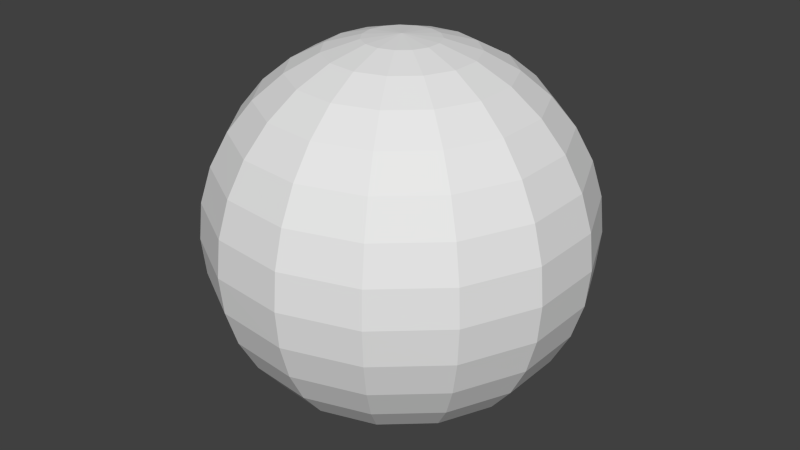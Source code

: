 # Source: player.blend  (saved by Blender 2.74.0; exported with 4.5.12 LTS)
import bpy
from mathutils import Matrix  # noqa: F401  (used for matrix-valued properties, if any)

bpy.ops.wm.read_factory_settings(use_empty=True)
scene = bpy.context.scene
scene.name = 'Scene'

# ---- collections
col_collection_1 = bpy.data.collections.new('Collection 1'); scene.collection.children.link(col_collection_1)

# ---- world
world_world = bpy.data.worlds.new('World'); scene.world = world_world
world_world.color = (0.05088, 0.05088, 0.05088)
world_world.use_sun_shadow = False
world_world.sun_shadow_jitter_overblur = 0.0
world_world.cycles.sampling_method = 'MANUAL'
world_world.cycles.sample_map_resolution = 256

# ---- meshes
me_sphere_001 = bpy.data.meshes.new('Sphere.001')
me_sphere_001.from_pydata([(-0.04877, 0.0, 0.2452), (-0.09567, 0.0, 0.231), (-0.1389, 0.0, 0.2079), (-0.1768, 0.0, 0.1768), (-0.2079, 0.0, 0.1389), (-0.231, 0.0, 0.09567), (-0.2452, 0.0, 0.04877), (-0.25, 0.0, 1.887e-08), (-0.2452, 0.0, -0.04877), (-0.231, 0.0, -0.09567), (-0.2079, 0.0, -0.1389), (-0.1768, 0.0, -0.1768), (-0.1389, 0.0, -0.2079), (-0.09567, 0.0, -0.231), (-0.04456, 0.01984, 0.2452), (-0.0874, 0.03891, 0.231), (-0.1269, 0.05649, 0.2079), (-0.1615, 0.0719, 0.1768), (-0.1899, 0.08455, 0.1389), (-0.211, 0.09394, 0.09567), (-0.224, 0.09973, 0.04877), (-0.2284, 0.1017, 1.887e-08), (-0.224, 0.09973, -0.04877), (-0.211, 0.09394, -0.09567), (-0.1899, 0.08455, -0.1389), (-0.1615, 0.0719, -0.1768), (-0.1269, 0.05649, -0.2079), (-0.0874, 0.03891, -0.231), (-0.04456, 0.01984, -0.2452), (-0.03264, 0.03625, 0.2452), (-0.06402, 0.0711, 0.231), (-0.09294, 0.1032, 0.2079), (-0.1183, 0.1314, 0.1768), (-0.1391, 0.1545, 0.1389), (-0.1545, 0.1716, 0.09567), (-0.1641, 0.1822, 0.04877), (-0.1673, 0.1858, 1.887e-08), (-0.1641, 0.1822, -0.04877), (-0.1545, 0.1716, -0.09567), (-0.1391, 0.1545, -0.1389), (-0.1183, 0.1314, -0.1768), (-0.09294, 0.1032, -0.2079), (-0.06402, 0.0711, -0.231), (-0.03264, 0.03625, -0.2452), (-0.01507, 0.04639, 0.2452), (-0.02956, 0.09099, 0.231), (-0.04292, 0.1321, 0.2079), (-0.05463, 0.1681, 0.1768), (-0.06423, 0.1977, 0.1389), (-0.07137, 0.2197, 0.09567), (-0.07577, 0.2332, 0.04877), (-0.07725, 0.2378, 1.887e-08), (-0.07577, 0.2332, -0.04877), (-0.07137, 0.2197, -0.09567), (-0.06423, 0.1977, -0.1389), (-0.05463, 0.1681, -0.1768), (-0.04292, 0.1321, -0.2079), (-0.02956, 0.09099, -0.231), (-0.01507, 0.04639, -0.2452), (0.005098, 0.04851, 0.2452), (0.01, 0.09515, 0.231), (0.01452, 0.1381, 0.2079), (0.01848, 0.1758, 0.1768), (0.02173, 0.2067, 0.1389), (0.02414, 0.2297, 0.09567), (0.02563, 0.2439, 0.04877), (0.02613, 0.2486, 1.887e-08), (0.02563, 0.2439, -0.04877), (0.02414, 0.2297, -0.09567), (0.02173, 0.2067, -0.1389), (0.01848, 0.1758, -0.1768), (0.01452, 0.1381, -0.2079), (0.01, 0.09515, -0.231), (0.005098, 0.04851, -0.2452), (0.02439, 0.04224, 0.2452), (0.04784, 0.08285, 0.231), (0.06945, 0.1203, 0.2079), (0.08839, 0.1531, 0.1768), (0.1039, 0.18, 0.1389), (0.1155, 0.2, 0.09567), (0.1226, 0.2123, 0.04877), (0.125, 0.2165, 1.887e-08), (0.1226, 0.2123, -0.04877), (0.1155, 0.2, -0.09567), (0.1039, 0.18, -0.1389), (0.08839, 0.1531, -0.1768), (0.06945, 0.1203, -0.2079), (0.04784, 0.08285, -0.231), (0.02439, 0.04224, -0.2452), (0.03946, 0.02867, 0.2452), (0.0774, 0.05623, 0.231), (0.1124, 0.08164, 0.2079), (0.143, 0.1039, 0.1768), (0.1682, 0.1222, 0.1389), (0.1869, 0.1358, 0.09567), (0.1984, 0.1441, 0.04877), (0.2023, 0.1469, 1.887e-08), (0.1984, 0.1441, -0.04877), (0.1869, 0.1358, -0.09567), (0.1682, 0.1222, -0.1389), (0.143, 0.1039, -0.1768), (0.1124, 0.08164, -0.2079), (0.0774, 0.05623, -0.231), (0.03946, 0.02867, -0.2452), (0.04771, 0.01014, 0.2452), (0.09358, 0.01989, 0.231), (0.1359, 0.02888, 0.2079), (0.1729, 0.03675, 0.1768), (0.2033, 0.04322, 0.1389), (0.2259, 0.04802, 0.09567), (0.2398, 0.05098, 0.04877), (0.2445, 0.05198, 1.887e-08), (0.2398, 0.05098, -0.04877), (0.2259, 0.04802, -0.09567), (0.2033, 0.04322, -0.1389), (0.1729, 0.03675, -0.1768), (0.1359, 0.02888, -0.2079), (0.09358, 0.01989, -0.231), (0.04771, 0.01014, -0.2452), (0.04771, -0.01014, 0.2452), (0.09358, -0.01989, 0.231), (0.1359, -0.02888, 0.2079), (0.1729, -0.03675, 0.1768), (0.2033, -0.04322, 0.1389), (0.2259, -0.04802, 0.09567), (0.2398, -0.05098, 0.04877), (0.2445, -0.05198, 1.887e-08), (0.2398, -0.05098, -0.04877), (0.2259, -0.04802, -0.09567), (0.2033, -0.04322, -0.1389), (0.1729, -0.03675, -0.1768), (0.1359, -0.02888, -0.2079), (0.09358, -0.01989, -0.231), (0.04771, -0.01014, -0.2452), (0.03946, -0.02867, 0.2452), (0.0774, -0.05623, 0.231), (0.1124, -0.08164, 0.2079), (0.143, -0.1039, 0.1768), (0.1682, -0.1222, 0.1389), (0.1869, -0.1358, 0.09567), (0.1984, -0.1441, 0.04877), (0.2023, -0.1469, 1.887e-08), (0.1984, -0.1441, -0.04877), (0.1869, -0.1358, -0.09567), (0.1682, -0.1222, -0.1389), (0.143, -0.1039, -0.1768), (0.1124, -0.08164, -0.2079), (0.0774, -0.05623, -0.231), (0.03946, -0.02867, -0.2452), (0.02439, -0.04224, 0.2452), (0.04784, -0.08285, 0.231), (0.06945, -0.1203, 0.2079), (0.08839, -0.1531, 0.1768), (0.1039, -0.18, 0.1389), (0.1155, -0.2, 0.09567), (0.1226, -0.2123, 0.04877), (0.125, -0.2165, 1.887e-08), (0.1226, -0.2123, -0.04877), (0.1155, -0.2, -0.09567), (0.1039, -0.18, -0.1389), (0.08839, -0.1531, -0.1768), (0.06945, -0.1203, -0.2079), (0.04784, -0.08285, -0.231), (0.02439, -0.04224, -0.2452), (8.146e-08, 0.0, -0.25), (0.005098, -0.04851, 0.2452), (0.01, -0.09515, 0.231), (0.01452, -0.1381, 0.2079), (0.01848, -0.1758, 0.1768), (0.02173, -0.2067, 0.1389), (0.02414, -0.2297, 0.09567), (0.02563, -0.2439, 0.04877), (0.02613, -0.2486, 1.887e-08), (0.02563, -0.2439, -0.04877), (0.02414, -0.2297, -0.09567), (0.02173, -0.2067, -0.1389), (0.01848, -0.1758, -0.1768), (0.01452, -0.1381, -0.2079), (0.01, -0.09515, -0.231), (0.005098, -0.04851, -0.2452), (-0.01507, -0.04639, 0.2452), (-0.02956, -0.09099, 0.231), (-0.04292, -0.1321, 0.2079), (-0.05463, -0.1681, 0.1768), (-0.06423, -0.1977, 0.1389), (-0.07137, -0.2197, 0.09567), (-0.07577, -0.2332, 0.04877), (-0.07725, -0.2378, 1.887e-08), (-0.07577, -0.2332, -0.04877), (-0.07137, -0.2197, -0.09567), (-0.06423, -0.1977, -0.1389), (-0.05463, -0.1681, -0.1768), (-0.04292, -0.1321, -0.2079), (-0.02956, -0.09099, -0.231), (-0.01507, -0.04639, -0.2452), (-0.03264, -0.03625, 0.2452), (-0.06402, -0.0711, 0.231), (-0.09294, -0.1032, 0.2079), (-0.1183, -0.1314, 0.1768), (-0.1391, -0.1545, 0.1389), (-0.1545, -0.1716, 0.09567), (-0.1641, -0.1822, 0.04877), (-0.1673, -0.1858, 1.887e-08), (-0.1641, -0.1822, -0.04877), (-0.1545, -0.1716, -0.09567), (-0.1391, -0.1545, -0.1389), (-0.1183, -0.1314, -0.1768), (-0.09294, -0.1032, -0.2079), (-0.06402, -0.0711, -0.231), (-0.03264, -0.03625, -0.2452), (7.043e-09, -3.313e-08, 0.25), (-0.04456, -0.01984, 0.2452), (-0.0874, -0.03891, 0.231), (-0.1269, -0.05649, 0.2079), (-0.1615, -0.0719, 0.1768), (-0.1899, -0.08455, 0.1389), (-0.211, -0.09394, 0.09567), (-0.224, -0.09973, 0.04877), (-0.2284, -0.1017, 1.887e-08), (-0.224, -0.09973, -0.04877), (-0.211, -0.09394, -0.09567), (-0.1899, -0.08455, -0.1389), (-0.1615, -0.0719, -0.1768), (-0.1269, -0.05649, -0.2079), (-0.0874, -0.03891, -0.231), (-0.04456, -0.01984, -0.2452), (-0.04877, 5.193e-09, -0.2452)], [], [(2, 1, 15, 16), (13, 12, 26, 27), (11, 10, 24, 25), (9, 8, 22, 23), (7, 6, 20, 21), (5, 4, 18, 19), (3, 2, 16, 17), (1, 0, 14, 15), (12, 11, 25, 26), (10, 9, 23, 24), (8, 7, 21, 22), (6, 5, 19, 20), (4, 3, 17, 18), (22, 21, 36, 37), (20, 19, 34, 35), (18, 17, 32, 33), (16, 15, 30, 31), (27, 26, 41, 42), (25, 24, 39, 40), (23, 22, 37, 38), (21, 20, 35, 36), (19, 18, 33, 34), (17, 16, 31, 32), (28, 27, 42, 43), (15, 14, 29, 30), (26, 25, 40, 41), (24, 23, 38, 39), (37, 36, 51, 52), (35, 34, 49, 50), (33, 32, 47, 48), (31, 30, 45, 46), (42, 41, 56, 57), (40, 39, 54, 55), (38, 37, 52, 53), (36, 35, 50, 51), (34, 33, 48, 49), (32, 31, 46, 47), (43, 42, 57, 58), (30, 29, 44, 45), (41, 40, 55, 56), (39, 38, 53, 54), (52, 51, 66, 67), (50, 49, 64, 65), (48, 47, 62, 63), (46, 45, 60, 61), (57, 56, 71, 72), (55, 54, 69, 70), (53, 52, 67, 68), (51, 50, 65, 66), (49, 48, 63, 64), (47, 46, 61, 62), (58, 57, 72, 73), (45, 44, 59, 60), (56, 55, 70, 71), (54, 53, 68, 69), (67, 66, 81, 82), (65, 64, 79, 80), (63, 62, 77, 78), (61, 60, 75, 76), (72, 71, 86, 87), (70, 69, 84, 85), (68, 67, 82, 83), (66, 65, 80, 81), (64, 63, 78, 79), (62, 61, 76, 77), (73, 72, 87, 88), (60, 59, 74, 75), (71, 70, 85, 86), (69, 68, 83, 84), (82, 81, 96, 97), (80, 79, 94, 95), (78, 77, 92, 93), (76, 75, 90, 91), (87, 86, 101, 102), (85, 84, 99, 100), (83, 82, 97, 98), (81, 80, 95, 96), (79, 78, 93, 94), (77, 76, 91, 92), (88, 87, 102, 103), (75, 74, 89, 90), (86, 85, 100, 101), (84, 83, 98, 99), (97, 96, 111, 112), (95, 94, 109, 110), (93, 92, 107, 108), (91, 90, 105, 106), (102, 101, 116, 117), (100, 99, 114, 115), (98, 97, 112, 113), (96, 95, 110, 111), (94, 93, 108, 109), (92, 91, 106, 107), (103, 102, 117, 118), (90, 89, 104, 105), (101, 100, 115, 116), (99, 98, 113, 114), (112, 111, 126, 127), (110, 109, 124, 125), (108, 107, 122, 123), (106, 105, 120, 121), (117, 116, 131, 132), (115, 114, 129, 130), (113, 112, 127, 128), (111, 110, 125, 126), (109, 108, 123, 124), (107, 106, 121, 122), (118, 117, 132, 133), (105, 104, 119, 120), (116, 115, 130, 131), (114, 113, 128, 129), (127, 126, 141, 142), (125, 124, 139, 140), (123, 122, 137, 138), (121, 120, 135, 136), (132, 131, 146, 147), (130, 129, 144, 145), (128, 127, 142, 143), (126, 125, 140, 141), (124, 123, 138, 139), (122, 121, 136, 137), (133, 132, 147, 148), (120, 119, 134, 135), (131, 130, 145, 146), (129, 128, 143, 144), (142, 141, 156, 157), (140, 139, 154, 155), (138, 137, 152, 153), (136, 135, 150, 151), (147, 146, 161, 162), (145, 144, 159, 160), (143, 142, 157, 158), (141, 140, 155, 156), (139, 138, 153, 154), (137, 136, 151, 152), (148, 147, 162, 163), (135, 134, 149, 150), (146, 145, 160, 161), (144, 143, 158, 159), (157, 156, 172, 173), (155, 154, 170, 171), (153, 152, 168, 169), (151, 150, 166, 167), (162, 161, 177, 178), (160, 159, 175, 176), (158, 157, 173, 174), (156, 155, 171, 172), (154, 153, 169, 170), (152, 151, 167, 168), (163, 162, 178, 179), (150, 149, 165, 166), (161, 160, 176, 177), (159, 158, 174, 175), (173, 172, 187, 188), (171, 170, 185, 186), (169, 168, 183, 184), (167, 166, 181, 182), (178, 177, 192, 193), (176, 175, 190, 191), (174, 173, 188, 189), (172, 171, 186, 187), (170, 169, 184, 185), (168, 167, 182, 183), (179, 178, 193, 194), (166, 165, 180, 181), (177, 176, 191, 192), (175, 174, 189, 190), (188, 187, 202, 203), (186, 185, 200, 201), (184, 183, 198, 199), (182, 181, 196, 197), (193, 192, 207, 208), (191, 190, 205, 206), (189, 188, 203, 204), (187, 186, 201, 202), (185, 184, 199, 200), (183, 182, 197, 198), (194, 193, 208, 209), (181, 180, 195, 196), (192, 191, 206, 207), (190, 189, 204, 205), (203, 202, 218, 219), (201, 200, 216, 217), (199, 198, 214, 215), (197, 196, 212, 213), (208, 207, 223, 224), (206, 205, 221, 222), (204, 203, 219, 220), (202, 201, 217, 218), (200, 199, 215, 216), (198, 197, 213, 214), (209, 208, 224, 225), (196, 195, 211, 212), (207, 206, 222, 223), (205, 204, 220, 221), (0, 210, 14), (226, 13, 27, 28), (164, 226, 28), (164, 28, 43), (14, 210, 29), (164, 43, 58), (29, 210, 44), (164, 58, 73), (44, 210, 59), (164, 73, 88), (59, 210, 74), (164, 88, 103), (74, 210, 89), (164, 103, 118), (89, 210, 104), (164, 118, 133), (104, 210, 119), (164, 133, 148), (119, 210, 134), (164, 148, 163), (134, 210, 149), (164, 163, 179), (149, 210, 165), (164, 179, 194), (165, 210, 180), (164, 194, 209), (180, 210, 195), (164, 209, 225), (195, 210, 211), (219, 218, 7, 8), (217, 216, 5, 6), (215, 214, 3, 4), (164, 225, 226), (213, 212, 1, 2), (224, 223, 12, 13), (211, 210, 0), (222, 221, 10, 11), (220, 219, 8, 9), (218, 217, 6, 7), (216, 215, 4, 5), (214, 213, 2, 3), (225, 224, 13, 226), (212, 211, 0, 1), (223, 222, 11, 12), (221, 220, 9, 10)])
me_sphere_001.use_remesh_preserve_volume = False
me_sphere_001.use_remesh_preserve_attributes = False
me_sphere_001.use_mirror_vertex_groups = False
me_sphere_001.update()

# ---- objects
ob_sphere = bpy.data.objects.new('Sphere', me_sphere_001)

# ---- transforms, parenting, visibility, modifiers, constraints
ob_sphere.location = (-0.02612, -0.02815, 0.02515)
ob_sphere.lineart.crease_threshold = 0.0

# ---- collection membership
col_collection_1.objects.link(ob_sphere)

# ---- scene / render settings (as saved in the file)
scene.frame_start = 1; scene.frame_end = 250; scene.frame_set(1)
scene.render.engine = 'BLENDER_EEVEE_NEXT'
scene.render.resolution_percentage = 50
scene.render.dither_intensity = 0.0
scene.cycles.use_denoising = False
scene.cycles.samples = 10
scene.cycles.sampling_pattern = 'TABULATED_SOBOL'
scene.cycles.light_sampling_threshold = 0.0
scene.cycles.use_adaptive_sampling = False
scene.cycles.use_light_tree = False
scene.cycles.blur_glossy = 0.0
scene.cycles.pixel_filter_type = 'GAUSSIAN'
scene.cycles.sample_clamp_indirect = 0.0
scene.view_settings.view_transform = 'Standard'
bpy.context.view_layer.update()

# ---- added for rendering (the .blend has no active camera and no usable light): camera, sun
cam_auto = bpy.data.cameras.new('AutoCamera')
cam_auto.lens = 50.0
cam_auto.sensor_width = 36.0
cam_auto.clip_end = 1000.0
ob_auto_camera = bpy.data.objects.new('AutoCamera', cam_auto)
scene.collection.objects.link(ob_auto_camera)
ob_auto_camera.location = (0.76804, -0.984426, 0.66267)
ob_auto_camera.rotation_euler = (1.09748, -7.21219e-08, 0.694738)
scene.camera = ob_auto_camera
light_auto_sun = bpy.data.lights.new('AutoSun', 'SUN')
light_auto_sun.energy = 3.0
light_auto_sun.angle = 0.0523599
ob_auto_sun = bpy.data.objects.new('AutoSun', light_auto_sun)
scene.collection.objects.link(ob_auto_sun)
ob_auto_sun.rotation_euler = (0.872665, 0.174533, 0.523599)
bpy.context.view_layer.update()
